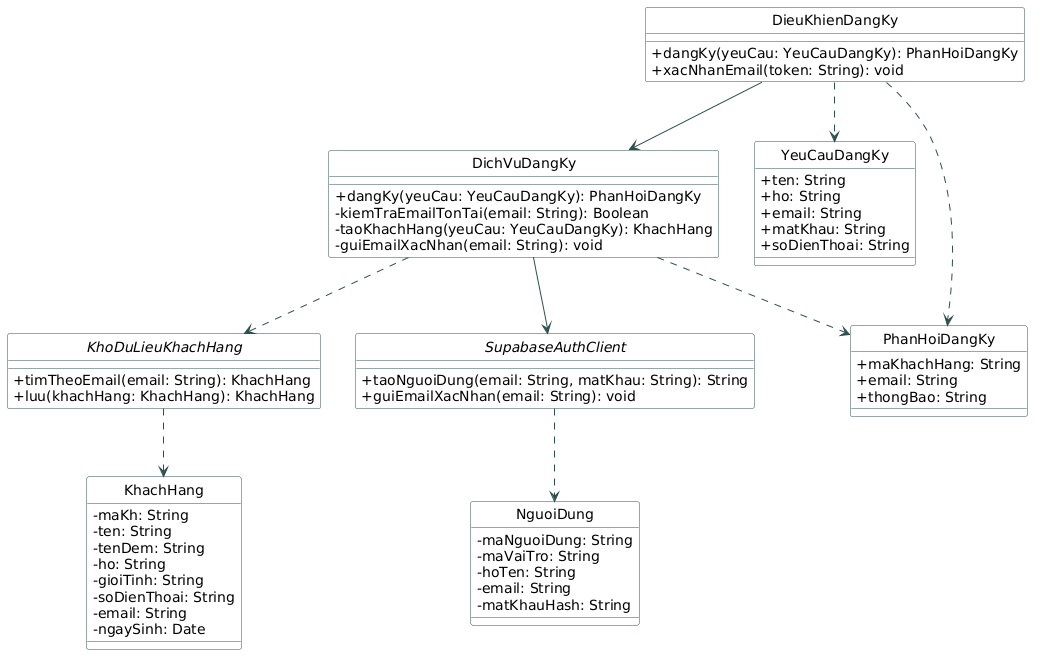

The diagram above was rendered by PlantUML. Its source (embedded in the PNG):
@startuml
hide circle
skinparam classAttributeIconSize 0
skinparam class {
    BackgroundColor White
    ArrowColor DarkSlateGray
    BorderColor DarkSlateGray
}

class DieuKhienDangKy {
    + dangKy(yeuCau: YeuCauDangKy): PhanHoiDangKy
    + xacNhanEmail(token: String): void
}
class DichVuDangKy {
    + dangKy(yeuCau: YeuCauDangKy): PhanHoiDangKy
    - kiemTraEmailTonTai(email: String): Boolean
    - taoKhachHang(yeuCau: YeuCauDangKy): KhachHang
    - guiEmailXacNhan(email: String): void
}
interface KhoDuLieuKhachHang {
    + timTheoEmail(email: String): KhachHang
    + luu(khachHang: KhachHang): KhachHang
}
interface SupabaseAuthClient {
    + taoNguoiDung(email: String, matKhau: String): String
    + guiEmailXacNhan(email: String): void
}
class YeuCauDangKy {
    + ten: String
    + ho: String
    + email: String
    + matKhau: String
    + soDienThoai: String
}
class PhanHoiDangKy {
    + maKhachHang: String
    + email: String
    + thongBao: String
}
class KhachHang {
    - maKh: String
    - ten: String
    - tenDem: String
    - ho: String
    - gioiTinh: String
    - soDienThoai: String
    - email: String
    - ngaySinh: Date
}
class NguoiDung {
    - maNguoiDung: String
    - maVaiTro: String
    - hoTen: String
    - email: String
    - matKhauHash: String
}

DieuKhienDangKy --> DichVuDangKy
DieuKhienDangKy ..> YeuCauDangKy
DieuKhienDangKy ..> PhanHoiDangKy
DichVuDangKy ..> KhoDuLieuKhachHang
DichVuDangKy --> SupabaseAuthClient
DichVuDangKy ..> PhanHoiDangKy
KhoDuLieuKhachHang ..> KhachHang
SupabaseAuthClient ..> NguoiDung
@enduml